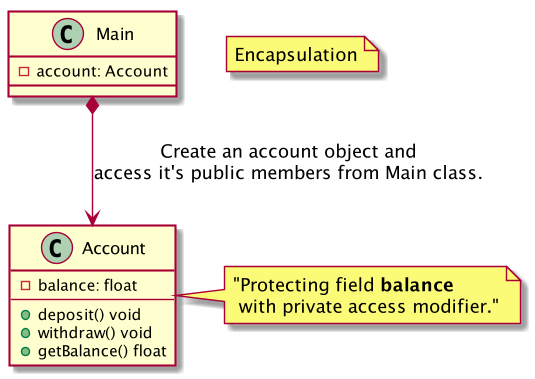

The diagram above was rendered by PlantUML. Its source (embedded in the PNG):
@startuml
note "Encapsulation" as N1
class Main {
    - account: Account
}

class Account {
    - balance: float
    --
    + deposit() void
    + withdraw() void
    + getBalance() float
}
note right:  "Protecting field <b>balance</b>\n with private access modifier."

Main *--> Account : Create an account object and\naccess it's public members from Main class.
@enduml